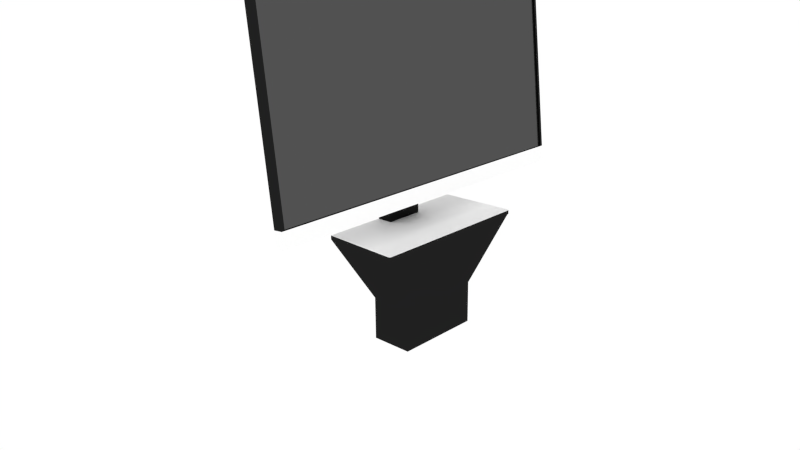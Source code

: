 # Source: Monitor_ComicCon.blend  (saved by Blender 2.80.75; exported with 4.5.12 LTS)
import bpy
from mathutils import Matrix  # noqa: F401  (used for matrix-valued properties, if any)

bpy.ops.wm.read_factory_settings(use_empty=True)
scene = bpy.context.scene
scene.name = 'Scene'

# ---- collections
col_collection_1 = bpy.data.collections.new('Collection 1'); scene.collection.children.link(col_collection_1)

# ---- materials (node trees are filled in below, after node groups)
mat_glossy_material = bpy.data.materials.new('Glossy material')
mat_glossy_material.alpha_threshold = 0.0
mat_glossy_material.roughness = 0.5
mat_glossy_material.line_color = (0.0, 0.0, 0.0, 1.0)
mat_screen = bpy.data.materials.new('Screen')
mat_screen.alpha_threshold = 0.0
mat_screen.roughness = 0.5
mat_white_diff = bpy.data.materials.new('White_diff')
mat_white_diff.alpha_threshold = 0.0
mat_white_diff.roughness = 0.5
mat_steel = bpy.data.materials.new('Steel')
mat_steel.alpha_threshold = 0.0
mat_steel.roughness = 0.5

# ---- material node trees
mat_glossy_material.use_nodes = True; mat_glossy_material.node_tree.nodes.clear()
_N = mat_glossy_material.node_tree.nodes; _L = mat_glossy_material.node_tree.links
n0 = _N.new('ShaderNodeOutputMaterial'); n0.name = 'Material Output'; n0.location = (300, 300)
n1 = _N.new('ShaderNodeMixShader'); n1.name = 'Mix Shader'; n1.location = (10, 300)
n1.inputs[0].default_value = 0.05
n2 = _N.new('ShaderNodeBsdfDiffuse'); n2.name = 'Diffuse BSDF'; n2.location = (-190, 200)
n2.inputs[0].default_value = (0.0, 0.0, 0.0, 1.0)
n3 = _N.new('ShaderNodeBsdfAnisotropic'); n3.name = 'Glossy BSDF'; n3.location = (-190, 100)
n3.distribution = 'GGX'
n3.inputs[0].default_value = (0.2957, 0.2957, 0.2957, 1.0)
n3.inputs[1].default_value = 0.0
_L.new(n1.outputs[0], n0.inputs[0])
_L.new(n2.outputs[0], n1.inputs[1])
_L.new(n3.outputs[0], n1.inputs[2])
n0.is_active_output = True
mat_screen.use_nodes = True; mat_screen.node_tree.nodes.clear()
_N = mat_screen.node_tree.nodes; _L = mat_screen.node_tree.links
n0 = _N.new('ShaderNodeOutputMaterial'); n0.name = 'Material Output'; n0.location = (300, 300)
n1 = _N.new('ShaderNodeMixShader'); n1.name = 'Mix Shader'; n1.location = (10, 300)
n1.inputs[0].default_value = 0.1
n2 = _N.new('ShaderNodeEmission'); n2.name = 'Emission'; n2.location = (-180, 200)
n2.inputs[0].default_value = (0.003642, 0.003642, 0.003642, 1.0)
n3 = _N.new('ShaderNodeBsdfAnisotropic'); n3.name = 'Glossy BSDF'; n3.location = (-190, 100)
n3.distribution = 'GGX'
n3.inputs[1].default_value = 0.2236
_L.new(n1.outputs[0], n0.inputs[0])
_L.new(n2.outputs[0], n1.inputs[1])
_L.new(n3.outputs[0], n1.inputs[2])
n0.is_active_output = True
mat_white_diff.use_nodes = True; mat_white_diff.node_tree.nodes.clear()
_N = mat_white_diff.node_tree.nodes; _L = mat_white_diff.node_tree.links
n0 = _N.new('ShaderNodeOutputMaterial'); n0.name = 'Material Output'; n0.location = (300, 300)
n1 = _N.new('ShaderNodeMixShader'); n1.name = 'Mix Shader'; n1.location = (10, 300)
n1.inputs[0].default_value = 0.05
n2 = _N.new('ShaderNodeBsdfDiffuse'); n2.name = 'Diffuse BSDF'; n2.location = (-190, 200)
n2.inputs[0].default_value = (1.0, 1.0, 1.0, 1.0)
n3 = _N.new('ShaderNodeBsdfAnisotropic'); n3.name = 'Glossy BSDF'; n3.location = (-190, 100)
n3.distribution = 'GGX'
n3.inputs[0].default_value = (1.0, 1.0, 1.0, 1.0)
n3.inputs[1].default_value = 0.3873
_L.new(n1.outputs[0], n0.inputs[0])
_L.new(n2.outputs[0], n1.inputs[1])
_L.new(n3.outputs[0], n1.inputs[2])
n0.is_active_output = True
mat_steel.use_nodes = True; mat_steel.node_tree.nodes.clear()
_N = mat_steel.node_tree.nodes; _L = mat_steel.node_tree.links
n0 = _N.new('ShaderNodeOutputMaterial'); n0.name = 'Material Output'; n0.location = (300, 300)
n1 = _N.new('ShaderNodeBsdfAnisotropic'); n1.name = 'Glossy BSDF'; n1.location = (10, 300)
n1.distribution = 'GGX'
n1.inputs[0].default_value = (0.2462, 0.2462, 0.2462, 1.0)
n1.inputs[1].default_value = 0.0
_L.new(n1.outputs[0], n0.inputs[0])
n0.is_active_output = True

# ---- world
world_world = bpy.data.worlds.new('World'); scene.world = world_world
world_world.color = (1.0, 1.0, 1.0)
world_world.use_sun_shadow = False
world_world.sun_shadow_jitter_overblur = 0.0
world_world.cycles.sampling_method = 'MANUAL'
world_world.cycles.sample_map_resolution = 256
world_world.light_settings.ao_factor = 0.5
world_world.light_settings.distance = 1.0

# ---- cameras
cam_camera = bpy.data.cameras.new('Camera')
cam_camera.clip_end = 200.0
cam_camera.lens = 35.0
cam_camera.sensor_width = 32.0
cam_camera.sensor_height = 18.0
cam_camera.ortho_scale = 7.314
cam_camera.dof.focus_distance = 0.0

# ---- meshes
me_cube = bpy.data.meshes.new('Cube')
me_cube.from_pydata([(2.1, 1.0, -3.5), (2.1, -1.0, -3.5), (-2.1, -1.0, -3.5), (-2.1, 1.0, -3.5), (2.1, 1.0, -3.4), (2.1, -1.0, -3.4), (-2.1, -1.0, -3.4), (-2.1, 1.0, -3.4), (2.174, -0.9465, -3.5), (2.122, -1.0, -3.5), (2.17, -0.967, -3.5), (2.159, -0.9843, -3.5), (2.143, -0.9959, -3.5), (-2.122, -1.0, -3.5), (-2.174, -0.9465, -3.5), (-2.143, -0.9959, -3.5), (-2.159, -0.9843, -3.5), (-2.17, -0.967, -3.5), (2.122, -1.0, -3.4), (2.174, -0.9465, -3.4), (2.143, -0.9959, -3.4), (2.159, -0.9843, -3.4), (2.17, -0.967, -3.4), (-2.174, -0.9465, -3.4), (-2.122, -1.0, -3.4), (-2.17, -0.967, -3.4), (-2.159, -0.9843, -3.4), (-2.143, -0.9959, -3.4), (-0.5029, 1.0, -3.4), (0.5029, 1.0, -3.4), (-0.5029, 1.0, -3.5), (0.5029, 1.0, -3.5), (-0.504, 0.6, -3.4), (-0.504, 1.0, -3.4), (0.504, 0.6, -3.4), (0.504, 1.0, -3.4), (-0.504, 0.6, -1.6), (-0.504, 1.0, -1.6), (0.504, 0.6, -1.6), (0.504, 1.0, -1.6), (-0.3136, 0.7002, -1.6), (-0.3136, 0.8998, -1.6), (0.3136, 0.7002, -1.6), (0.3136, 0.8998, -1.6), (-0.3136, 0.7002, -2.38), (-0.3136, 0.8998, -2.38), (0.3136, 0.7002, -2.38), (0.3136, 0.8998, -2.38), (-4.47, -0.2392, -2.32), (-4.47, 0.2939, 2.752), (-4.47, -0.0361, -2.341), (-4.47, 0.497, 2.731), (4.47, -0.2392, -2.32), (4.47, 0.2939, 2.752), (4.47, -0.0361, -2.341), (4.47, 0.497, 2.731), (-4.47, -0.07791, -2.739), (-4.47, -0.281, -2.718), (4.47, -0.07791, -2.739), (4.47, -0.281, -2.718), (-4.551, -0.2392, -2.32), (-4.551, 0.3025, 2.834), (-4.551, 0.5056, 2.812), (-4.551, -0.0361, -2.341), (4.551, 0.5056, 2.812), (4.551, -0.0361, -2.341), (4.551, 0.3025, 2.834), (4.551, -0.2392, -2.32), (4.552, -0.2392, -2.32), (4.552, -0.0361, -2.341), (4.552, -0.281, -2.718), (4.552, -0.07791, -2.739), (-4.551, -0.07791, -2.739), (-4.551, -0.281, -2.718), (-0.3112, 0.7028, -2.366), (-0.3112, 0.8972, -2.366), (0.3112, 0.7028, -2.366), (0.3112, 0.8972, -2.366), (0.2724, 1.0, -2.289), (-0.2724, 1.0, -2.289), (0.2724, 1.0, -1.916), (-0.2724, 1.0, -1.916), (0.245, 1.0, -2.27), (-0.245, 1.0, -2.27), (-0.245, 1.0, -1.935), (0.245, 1.0, -1.935), (0.2724, 0.995, -2.289), (-0.2724, 0.995, -2.289), (0.2724, 0.995, -1.916), (-0.2724, 0.995, -1.916), (0.245, 0.995, -2.27), (-0.245, 0.995, -2.27), (0.245, 0.995, -1.935), (-0.245, 0.995, -1.935), (0.3112, 0.07475, -1.197), (-0.3112, 0.07475, -1.197), (0.3112, 0.08188, -1.033), (-0.3112, 0.08188, -1.033), (-0.3112, 0.83, -0.8859), (-0.3112, 0.8972, -1.149), (-0.3112, 0.7571, -1.009), (-0.3112, 0.8508, -0.9308), (-0.3112, 0.8695, -0.985), (-0.3112, 0.8844, -1.043), (-0.3112, 0.8939, -1.1), (0.3112, 0.8972, -1.149), (0.3112, 0.83, -0.8859), (0.3112, 0.7571, -1.009), (0.3112, 0.8939, -1.1), (0.3112, 0.8844, -1.043), (0.3112, 0.8695, -0.985), (0.3112, 0.8508, -0.9308), (0.3112, 0.8113, -0.8517), (0.3112, 0.6038, -0.7275), (0.3112, 0.6648, -0.8444), (0.3112, 0.7836, -0.8137), (0.3112, 0.745, -0.7792), (0.3112, 0.6991, -0.7517), (0.3112, 0.6504, -0.7339), (-0.3112, 0.6038, -0.7275), (-0.3112, 0.8113, -0.8517), (-0.3112, 0.6648, -0.8444), (-0.3112, 0.6504, -0.7339), (-0.3112, 0.6991, -0.7517), (-0.3112, 0.745, -0.7792), (-0.3112, 0.7836, -0.8137), (0.3112, 0.5617, -0.7272), (0.3112, 0.2924, -0.8332), (0.3112, 0.4066, -0.8818), (0.3112, 0.5175, -0.7305), (0.3112, 0.4685, -0.7409), (0.3112, 0.4182, -0.7577), (0.3112, 0.37, -0.7797), (0.3112, 0.3271, -0.8055), (-0.3112, 0.2924, -0.8332), (-0.3112, 0.5617, -0.7272), (-0.3112, 0.4066, -0.8818), (-0.3112, 0.3271, -0.8055), (-0.3112, 0.37, -0.7797), (-0.3112, 0.4182, -0.7577), (-0.3112, 0.4685, -0.7409), (-0.3112, 0.5175, -0.7305), (-0.3112, 0.7028, -1.079), (-0.3112, 0.668, -0.9483), (-0.3112, 0.757, -1.009), (-0.3112, 0.7011, -1.054), (-0.3112, 0.6961, -1.026), (-0.3112, 0.6884, -0.9974), (-0.3112, 0.6787, -0.9705), (0.3112, 0.668, -0.9483), (0.3112, 0.7028, -1.079), (0.3112, 0.757, -1.009), (0.3112, 0.6787, -0.9705), (0.3112, 0.6884, -0.9974), (0.3112, 0.6961, -1.026), (0.3112, 0.7011, -1.054), (0.3112, 0.5641, -0.8893), (0.3112, 0.6689, -0.9499), (0.3112, 0.6648, -0.8444), (0.3112, 0.5874, -0.8922), (0.3112, 0.6119, -0.9008), (0.3112, 0.6351, -0.9142), (0.3112, 0.6547, -0.9311), (-0.3112, 0.6689, -0.9499), (-0.3112, 0.5641, -0.8893), (-0.3112, 0.6648, -0.8444), (-0.3112, 0.6547, -0.9311), (-0.3112, 0.6351, -0.9142), (-0.3112, 0.6119, -0.9008), (-0.3112, 0.5874, -0.8922), (0.3112, 0.3153, -0.974), (0.3112, 0.5312, -0.8893), (0.3112, 0.4066, -0.8819), (0.3112, 0.3387, -0.9552), (0.3112, 0.3673, -0.9373), (0.3112, 0.3994, -0.9212), (0.3112, 0.4336, -0.9078), (0.3112, 0.4681, -0.8977), (0.3112, 0.5012, -0.8914), (-0.3112, 0.5312, -0.8893), (-0.3112, 0.3153, -0.974), (-0.3112, 0.4066, -0.8819), (-0.3112, 0.5012, -0.8914), (-0.3112, 0.4681, -0.8977), (-0.3112, 0.4336, -0.9078), (-0.3112, 0.3994, -0.9212), (-0.3112, 0.3673, -0.9373), (-0.3112, 0.3387, -0.9552), (-4.47, -0.2789, -2.316), (-4.47, 0.2542, 2.756), (4.47, 0.2542, 2.756), (4.47, -0.2789, -2.316), (-4.47, -0.3207, -2.713), (4.47, -0.3207, -2.713), (-4.551, -0.2789, -2.316), (-4.551, 0.2628, 2.838), (4.551, 0.2628, 2.838), (4.551, -0.2789, -2.316), (4.552, -0.3207, -2.713), (4.552, -0.2789, -2.316), (-4.551, -0.3207, -2.713), (-4.47, 0.2304, 0.1948), (0.0, 0.497, 2.731), (4.47, 0.2304, 0.1948), (0.0, 0.146, -2.36), (0.0, 0.2304, 0.1948), (-4.47, 0.09718, -1.073), (2.235, 0.497, 2.731), (4.47, 0.09718, -1.073), (-2.235, 0.05094, -2.35), (-4.47, 0.3637, 1.463), (-2.235, 0.497, 2.731), (4.47, 0.3637, 1.463), (2.235, 0.05094, -2.35), (0.0, 0.07733, -1.262), (0.0, 0.3637, 1.463), (-2.235, 0.2304, 0.1948), (2.235, 0.2304, 0.1948), (2.235, 0.3637, 1.463), (-2.235, 0.3637, 1.463), (-2.235, 0.07733, -1.262), (2.235, 0.07733, -1.262), (-4.47, 0.03054, -1.707), (3.352, 0.497, 2.731), (4.47, 0.03054, -1.707), (-3.352, -0.0361, -2.341), (-4.47, 0.2971, 0.8288), (-1.117, 0.497, 2.731), (4.47, 0.2971, 0.8288), (1.117, 0.146, -2.36), (0.0, 0.2127, -1.726), (0.0, 0.2971, 0.8288), (-3.352, 0.2304, 0.1948), (1.117, 0.2304, 0.1948), (-4.47, 0.1638, -0.4392), (1.117, 0.497, 2.731), (4.47, 0.1638, -0.4392), (-1.117, 0.146, -2.36), (-4.47, 0.4304, 2.097), (-3.352, 0.497, 2.731), (4.47, 0.4304, 2.097), (3.352, -0.0361, -2.341), (0.0, 0.1638, -0.4392), (0.0, 0.4304, 2.097), (-1.117, 0.2304, 0.1948), (3.352, 0.2304, 0.1948), (2.235, 0.2971, 0.8288), (2.235, 0.4304, 2.097), (1.117, 0.3637, 1.463), (3.352, 0.3637, 1.463), (-2.235, 0.2971, 0.8288), (-2.235, 0.4304, 2.097), (-3.352, 0.3637, 1.463), (-1.117, 0.3637, 1.463), (-2.235, 0.1176, -1.716), (-2.235, 0.1638, -0.4392), (-3.352, 0.07733, -1.262), (-1.117, 0.07733, -1.262), (2.235, 0.1176, -1.716), (2.235, 0.1638, -0.4392), (1.117, 0.07733, -1.262), (3.352, 0.07733, -1.262), (3.352, 0.1638, -0.4392), (1.117, 0.1638, -0.4392), (1.117, 0.2127, -1.726), (-1.117, 0.1638, -0.4392), (-3.352, 0.1638, -0.4392), (-3.352, 0.03054, -1.707), (-1.117, 0.4304, 2.097), (-3.352, 0.4304, 2.097), (-3.352, 0.2971, 0.8288), (3.352, 0.4304, 2.097), (1.117, 0.4304, 2.097), (1.117, 0.2971, 0.8288), (3.352, 0.2971, 0.8288), (-1.117, 0.2971, 0.8288), (-1.117, 0.2127, -1.726), (3.352, 0.03054, -1.707), (-4.47, -0.002779, -2.024), (3.911, 0.497, 2.731), (4.47, -0.002779, -2.024), (-3.911, -0.0361, -2.341), (-4.47, 0.2638, 0.5118), (-0.5587, 0.497, 2.731), (4.47, 0.2638, 0.5118), (0.5587, 0.146, -2.36), (0.0, 0.1793, -2.043), (0.0, 0.2638, 0.5118), (-3.911, 0.2304, 0.1948), (0.5587, 0.2304, 0.1948), (-4.47, 0.1305, -0.7562), (1.676, 0.497, 2.731), (4.47, 0.1305, -0.7562), (-1.676, 0.1188, -2.357), (-4.47, 0.397, 1.78), (-2.794, 0.497, 2.731), (4.47, 0.397, 1.78), (2.794, -0.01485, -2.343), (0.0, 0.1305, -0.7562), (0.0, 0.397, 1.78), (-1.676, 0.2304, 0.1948), (2.794, 0.2304, 0.1948), (2.235, 0.2638, 0.5118), (2.235, 0.397, 1.78), (0.5587, 0.3637, 1.463), (2.794, 0.3637, 1.463), (-2.235, 0.2638, 0.5118), (-2.235, 0.397, 1.78), (-3.911, 0.3637, 1.463), (-1.676, 0.3637, 1.463), (-2.235, 0.08426, -2.033), (-2.235, 0.1305, -0.7562), (-3.911, 0.09718, -1.073), (-1.676, 0.07733, -1.262), (2.235, 0.08426, -2.033), (2.235, 0.1305, -0.7562), (0.5587, 0.07733, -1.262), (2.794, 0.07733, -1.262), (-4.47, 0.06386, -1.39), (2.794, 0.497, 2.731), (4.47, 0.06386, -1.39), (-2.794, -0.01485, -2.343), (-4.47, 0.3304, 1.146), (-1.676, 0.497, 2.731), (4.47, 0.3304, 1.146), (1.676, 0.1188, -2.357), (0.0, 0.2591, -1.284), (0.0, 0.3304, 1.146), (-2.794, 0.2304, 0.1948), (1.676, 0.2304, 0.1948), (-4.47, 0.1971, -0.1222), (0.5587, 0.497, 2.731), (4.47, 0.1971, -0.1222), (-0.5587, 0.146, -2.36), (-4.47, 0.4637, 2.414), (-3.911, 0.497, 2.731), (4.47, 0.4637, 2.414), (3.911, -0.0361, -2.341), (0.0, 0.1971, -0.1222), (0.0, 0.4637, 2.414), (-0.5587, 0.2304, 0.1948), (3.911, 0.2304, 0.1948), (2.235, 0.3304, 1.146), (2.235, 0.4637, 2.414), (1.676, 0.3637, 1.463), (3.911, 0.3637, 1.463), (-2.235, 0.3304, 1.146), (-2.235, 0.4637, 2.414), (-2.794, 0.3637, 1.463), (-0.5587, 0.3637, 1.463), (-2.235, 0.1641, -1.274), (-2.235, 0.1971, -0.1222), (-2.794, 0.07733, -1.262), (-0.5587, 0.07733, -1.262), (2.235, 0.1641, -1.274), (2.235, 0.1971, -0.1222), (1.676, 0.07733, -1.262), (3.911, 0.09718, -1.073), (3.352, 0.1305, -0.7562), (3.352, 0.1971, -0.1222), (2.794, 0.1638, -0.4392), (3.911, 0.1638, -0.4392), (1.117, 0.1305, -0.7562), (1.117, 0.1971, -0.1222), (0.5587, 0.1638, -0.4392), (1.676, 0.1638, -0.4392), (1.117, 0.1793, -2.043), (1.117, 0.2591, -1.284), (0.5587, 0.2127, -1.726), (1.676, 0.1855, -1.723), (-1.117, 0.1305, -0.7562), (-1.117, 0.1971, -0.1222), (-1.676, 0.1638, -0.4392), (-0.5587, 0.1638, -0.4392), (-3.352, 0.1305, -0.7562), (-3.352, 0.1971, -0.1222), (-3.911, 0.1638, -0.4392), (-2.794, 0.1638, -0.4392), (-3.352, -0.002779, -2.024), (-3.352, 0.07702, -1.265), (-3.911, 0.03054, -1.707), (-2.794, 0.05179, -1.709), (-1.117, 0.397, 1.78), (-1.117, 0.4637, 2.414), (-1.676, 0.4304, 2.097), (-0.5587, 0.4304, 2.097), (-3.352, 0.397, 1.78), (-3.352, 0.4637, 2.414), (-3.911, 0.4304, 2.097), (-2.794, 0.4304, 2.097), (-3.352, 0.2638, 0.5118), (-3.352, 0.3304, 1.146), (-3.911, 0.2971, 0.8288), (-2.794, 0.2971, 0.8288), (3.352, 0.397, 1.78), (3.352, 0.4637, 2.414), (2.794, 0.4304, 2.097), (3.911, 0.4304, 2.097), (1.117, 0.397, 1.78), (1.117, 0.4637, 2.414), (0.5587, 0.4304, 2.097), (1.676, 0.4304, 2.097), (1.117, 0.2638, 0.5118), (1.117, 0.3304, 1.146), (0.5587, 0.2971, 0.8288), (1.676, 0.2971, 0.8288), (3.352, 0.2638, 0.5118), (3.352, 0.3304, 1.146), (2.794, 0.2971, 0.8288), (3.911, 0.2971, 0.8288), (-1.117, 0.2638, 0.5118), (-1.117, 0.3304, 1.146), (-1.676, 0.2971, 0.8288), (-0.5587, 0.2971, 0.8288), (-1.117, 0.1793, -2.043), (-1.117, 0.2591, -1.284), (-1.676, 0.1855, -1.723), (-0.5587, 0.2127, -1.726), (3.352, -0.002779, -2.024), (3.352, 0.07702, -1.265), (2.794, 0.05179, -1.709), (3.911, 0.03054, -1.707), (3.911, 0.06386, -1.39), (2.794, 0.09826, -1.267), (2.794, 0.01847, -2.026), (-0.5587, 0.2591, -1.284), (-1.676, 0.2319, -1.281), (-1.676, 0.1521, -2.04), (-0.5587, 0.3304, 1.146), (-1.676, 0.3304, 1.146), (-1.676, 0.2638, 0.5118), (3.911, 0.3304, 1.146), (2.794, 0.3304, 1.146), (2.794, 0.2638, 0.5118), (1.676, 0.3304, 1.146), (0.5587, 0.3304, 1.146), (0.5587, 0.2638, 0.5118), (1.676, 0.4637, 2.414), (0.5587, 0.4637, 2.414), (0.5587, 0.397, 1.78), (3.911, 0.4637, 2.414), (2.794, 0.4637, 2.414), (2.794, 0.397, 1.78), (-2.794, 0.3304, 1.146), (-3.911, 0.3304, 1.146), (-3.911, 0.2638, 0.5118), (-2.794, 0.4637, 2.414), (-3.911, 0.4637, 2.414), (-3.911, 0.397, 1.78), (-0.5587, 0.4637, 2.414), (-1.676, 0.4637, 2.414), (-1.676, 0.397, 1.78), (-2.794, 0.09826, -1.267), (-3.911, 0.06386, -1.39), (-3.911, -0.002779, -2.024), (-2.794, 0.1971, -0.1222), (-3.911, 0.1971, -0.1222), (-3.911, 0.1305, -0.7562), (-0.5587, 0.1971, -0.1222), (-1.676, 0.1971, -0.1222), (-1.676, 0.1305, -0.7562), (1.676, 0.2319, -1.281), (0.5587, 0.2591, -1.284), (0.5587, 0.1793, -2.043), (1.676, 0.1971, -0.1222), (0.5587, 0.1971, -0.1222), (0.5587, 0.1305, -0.7562), (3.911, 0.1971, -0.1222), (2.794, 0.1971, -0.1222), (2.794, 0.1305, -0.7562), (3.911, 0.1305, -0.7562), (1.676, 0.1305, -0.7562), (1.676, 0.1521, -2.04), (-0.5587, 0.1305, -0.7562), (-2.794, 0.1305, -0.7562), (-2.794, 0.01847, -2.026), (-0.5587, 0.397, 1.78), (-2.794, 0.397, 1.78), (-2.794, 0.2638, 0.5118), (3.911, 0.397, 1.78), (1.676, 0.397, 1.78), (1.676, 0.2638, 0.5118), (3.911, 0.2638, 0.5118), (-0.5587, 0.2638, 0.5118), (-0.5587, 0.1793, -2.043), (3.911, -0.002779, -2.024), (1.14, 0.543, -5.193), (1.14, -0.543, -5.193), (-1.14, 0.543, -5.193), (-1.14, -0.543, -5.193), (1.14, 0.543, -6.29), (1.14, -0.543, -6.29), (-1.14, 0.543, -6.29), (-1.14, -0.543, -6.29)], [], [(0, 1, 487, 486), (6, 5, 34, 32), (0, 4, 5, 1), (1, 5, 6, 2), (2, 6, 7, 3), (0, 3, 30, 31), (13, 15, 16, 17, 14, 3, 2), (8, 10, 11, 12, 9, 1, 0), (23, 7, 3, 14), (6, 24, 13, 2), (5, 18, 20, 21, 22, 19, 4), (4, 19, 8, 0), (6, 7, 23, 25, 26, 27, 24), (8, 19, 22, 10), (10, 22, 21, 11), (11, 21, 20, 12), (12, 20, 18, 9), (13, 24, 27, 15), (15, 27, 26, 16), (16, 26, 25, 17), (17, 25, 23, 14), (5, 1, 9, 18), (4, 0, 31, 29), (29, 31, 30, 28), (4, 7, 33, 35), (7, 6, 32, 33), (5, 4, 35, 34), (35, 33, 79, 78), (7, 4, 29, 28), (3, 7, 28, 30), (38, 39, 43, 42), (33, 32, 36, 37), (34, 35, 39, 38), (32, 34, 38, 36), (40, 42, 46, 44), (36, 38, 42, 40), (39, 37, 41, 43), (37, 36, 40, 41), (43, 41, 45, 47), (41, 40, 44, 45), (42, 43, 47, 46), (44, 46, 47, 45), (50, 48, 60, 63), (485, 280, 54, 337), (55, 53, 66, 64), (53, 49, 48, 52), (53, 55, 279, 223, 319, 207, 291, 235, 331, 202, 283, 227, 323, 211, 295, 239, 335, 51, 49), (57, 56, 58, 59), (50, 281, 225, 321, 209, 293, 237, 333, 204, 285, 229, 325, 213, 297, 241, 337, 54, 58, 56), (52, 48, 188, 191), (58, 54, 69, 71), (61, 62, 63, 60), (49, 51, 62, 61), (51, 334, 238, 294, 210, 322, 226, 282, 201, 330, 234, 290, 206, 318, 222, 278, 50, 63, 62), (66, 61, 195, 196), (64, 66, 67, 65), (54, 280, 224, 320, 208, 292, 236, 332, 203, 284, 228, 324, 212, 296, 240, 336, 55, 64, 65), (49, 53, 190, 189), (52, 54, 65, 67), (69, 68, 70, 71), (59, 58, 71, 70), (70, 68, 199, 198), (54, 52, 68, 69), (56, 57, 73, 72), (64, 62, 61, 66), (73, 57, 192, 200), (64, 55, 279, 223, 319, 207, 291, 235, 331, 202, 283, 227, 323, 211, 295, 239, 335, 51, 62), (99, 105, 77, 75), (106, 98, 120, 112), (180, 170, 94, 95), (143, 149, 157, 163), (74, 75, 77, 76), (83, 82, 90, 91), (39, 35, 78, 80), (33, 37, 81, 79), (37, 39, 80, 81), (84, 83, 91, 93), (81, 80, 88, 89), (80, 78, 86, 88), (88, 86, 90, 92), (89, 88, 92, 93), (87, 89, 93, 91), (86, 87, 91, 90), (79, 81, 89, 87), (78, 79, 87, 86), (50, 56, 72, 63), (60, 63, 72, 73), (60, 73, 200, 194), (82, 83, 84, 85), (82, 85, 92, 90), (85, 84, 93, 92), (149, 151, 107, 106, 112, 114, 158, 157), (98, 100, 144, 143, 163, 165, 121, 120), (105, 107, 151, 150, 76, 77), (119, 121, 165, 164, 179, 181, 136, 135), (127, 134, 97, 96), (134, 136, 181, 180, 95, 97), (95, 94, 96, 97), (113, 119, 135, 126), (156, 158, 114, 113, 126, 128, 172, 171), (170, 172, 128, 127, 96, 94), (98, 101, 100), (101, 102, 100), (102, 103, 100), (103, 104, 100), (104, 99, 100), (105, 108, 107), (108, 109, 107), (109, 110, 107), (110, 111, 107), (111, 106, 107), (112, 115, 114), (115, 116, 114), (116, 117, 114), (117, 118, 114), (118, 113, 114), (119, 122, 121), (122, 123, 121), (123, 124, 121), (124, 125, 121), (125, 120, 121), (98, 106, 111, 101), (101, 111, 110, 102), (102, 110, 109, 103), (103, 109, 108, 104), (104, 108, 105, 99), (119, 113, 118, 122), (122, 118, 117, 123), (123, 117, 116, 124), (124, 116, 115, 125), (125, 115, 112, 120), (142, 144, 100, 99, 75, 74), (126, 129, 128), (129, 130, 128), (130, 131, 128), (131, 132, 128), (132, 133, 128), (133, 127, 128), (134, 137, 136), (137, 138, 136), (138, 139, 136), (139, 140, 136), (140, 141, 136), (141, 135, 136), (134, 127, 133, 137), (137, 133, 132, 138), (138, 132, 131, 139), (139, 131, 130, 140), (140, 130, 129, 141), (141, 129, 126, 135), (142, 145, 144), (145, 146, 144), (146, 147, 144), (147, 148, 144), (148, 143, 144), (149, 152, 151), (152, 153, 151), (153, 154, 151), (154, 155, 151), (155, 150, 151), (156, 159, 158), (159, 160, 158), (160, 161, 158), (161, 162, 158), (162, 157, 158), (163, 166, 165), (166, 167, 165), (167, 168, 165), (168, 169, 165), (169, 164, 165), (149, 143, 148, 152), (152, 148, 147, 153), (153, 147, 146, 154), (154, 146, 145, 155), (155, 145, 142, 150), (156, 164, 169, 159), (159, 169, 168, 160), (160, 168, 167, 161), (161, 167, 166, 162), (162, 166, 163, 157), (150, 142, 74, 76), (170, 173, 172), (173, 174, 172), (174, 175, 172), (175, 176, 172), (176, 177, 172), (177, 178, 172), (178, 171, 172), (179, 182, 181), (182, 183, 181), (183, 184, 181), (184, 185, 181), (185, 186, 181), (186, 187, 181), (187, 180, 181), (170, 180, 187, 173), (173, 187, 186, 174), (174, 186, 185, 175), (175, 185, 184, 176), (176, 184, 183, 177), (177, 183, 182, 178), (178, 182, 179, 171), (164, 156, 171, 179), (191, 188, 192, 193), (188, 189, 195, 194), (190, 191, 197, 196), (191, 193, 198, 199), (190, 196, 195, 189), (192, 188, 194, 200), (59, 70, 198, 193), (61, 60, 194, 195), (52, 67, 197, 191), (68, 52, 191, 199), (48, 49, 189, 188), (57, 59, 193, 192), (67, 66, 196, 197), (53, 52, 191, 190), (484, 286, 204, 333), (483, 287, 205, 340), (482, 284, 203, 341), (481, 302, 217, 329), (480, 303, 218, 344), (479, 296, 212, 345), (478, 306, 216, 328), (477, 307, 219, 348), (476, 299, 215, 349), (475, 310, 209, 321), (474, 311, 220, 352), (473, 298, 214, 353), (472, 314, 213, 325), (471, 315, 221, 356), (470, 292, 208, 357), (469, 358, 261, 317), (468, 359, 262, 360), (467, 332, 236, 361), (466, 362, 260, 316), (465, 363, 263, 364), (464, 355, 259, 365), (463, 366, 229, 285), (462, 367, 264, 368), (461, 354, 258, 369), (460, 370, 257, 313), (459, 371, 265, 372), (458, 338, 242, 373), (457, 374, 256, 312), (456, 375, 266, 376), (455, 351, 255, 377), (454, 378, 225, 281), (453, 379, 267, 380), (452, 350, 254, 381), (451, 382, 253, 309), (450, 383, 268, 384), (449, 339, 243, 385), (448, 386, 252, 308), (447, 387, 269, 388), (446, 347, 251, 389), (445, 390, 232, 288), (444, 391, 270, 392), (443, 346, 250, 393), (442, 394, 249, 305), (441, 395, 271, 396), (440, 336, 240, 397), (439, 398, 248, 304), (438, 399, 272, 400), (437, 343, 247, 401), (436, 402, 233, 289), (435, 403, 273, 404), (434, 342, 246, 405), (433, 406, 245, 301), (432, 407, 274, 408), (431, 324, 228, 409), (430, 410, 244, 300), (429, 411, 275, 412), (428, 327, 231, 413), (427, 414, 237, 293), (426, 415, 276, 416), (425, 326, 230, 417), (424, 418, 241, 297), (423, 419, 277, 420), (422, 320, 224, 421), (419, 422, 421, 277), (261, 357, 422, 419), (357, 208, 320, 422), (354, 423, 420, 258), (221, 317, 423, 354), (317, 261, 419, 423), (314, 424, 297, 213), (258, 420, 424, 314), (420, 277, 418, 424), (415, 425, 417, 276), (257, 353, 425, 415), (353, 214, 326, 425), (350, 426, 416, 254), (220, 313, 426, 350), (313, 257, 415, 426), (310, 427, 293, 209), (254, 416, 427, 310), (416, 276, 414, 427), (411, 428, 413, 275), (253, 349, 428, 411), (349, 215, 327, 428), (346, 429, 412, 250), (219, 309, 429, 346), (309, 253, 411, 429), (306, 430, 300, 216), (250, 412, 430, 306), (412, 275, 410, 430), (407, 431, 409, 274), (249, 345, 431, 407), (345, 212, 324, 431), (342, 432, 408, 246), (218, 305, 432, 342), (305, 249, 407, 432), (302, 433, 301, 217), (246, 408, 433, 302), (408, 274, 406, 433), (403, 434, 405, 273), (248, 344, 434, 403), (344, 218, 342, 434), (327, 435, 404, 231), (215, 304, 435, 327), (304, 248, 403, 435), (287, 436, 289, 205), (231, 404, 436, 287), (404, 273, 402, 436), (399, 437, 401, 272), (235, 291, 437, 399), (291, 207, 343, 437), (339, 438, 400, 243), (202, 331, 438, 339), (331, 235, 399, 438), (299, 439, 304, 215), (243, 400, 439, 299), (400, 272, 398, 439), (395, 440, 397, 271), (223, 279, 440, 395), (279, 55, 336, 440), (343, 441, 396, 247), (207, 319, 441, 343), (319, 223, 395, 441), (303, 442, 305, 218), (247, 396, 442, 303), (396, 271, 394, 442), (391, 443, 393, 270), (252, 348, 443, 391), (348, 219, 346, 443), (322, 444, 392, 226), (210, 308, 444, 322), (308, 252, 391, 444), (282, 445, 288, 201), (226, 392, 445, 282), (392, 270, 390, 445), (387, 446, 389, 269), (239, 295, 446, 387), (295, 211, 347, 446), (334, 447, 388, 238), (51, 335, 447, 334), (335, 239, 387, 447), (294, 448, 308, 210), (238, 388, 448, 294), (388, 269, 386, 448), (383, 449, 385, 268), (227, 283, 449, 383), (283, 202, 339, 449), (347, 450, 384, 251), (211, 323, 450, 347), (323, 227, 383, 450), (307, 451, 309, 219), (251, 384, 451, 307), (384, 268, 382, 451), (379, 452, 381, 267), (256, 352, 452, 379), (352, 220, 350, 452), (318, 453, 380, 222), (206, 312, 453, 318), (312, 256, 379, 453), (278, 454, 281, 50), (222, 380, 454, 278), (380, 267, 378, 454), (375, 455, 377, 266), (232, 328, 455, 375), (328, 216, 351, 455), (330, 456, 376, 234), (201, 288, 456, 330), (288, 232, 375, 456), (290, 457, 312, 206), (234, 376, 457, 290), (376, 266, 374, 457), (371, 458, 373, 265), (244, 340, 458, 371), (340, 205, 338, 458), (351, 459, 372, 255), (216, 300, 459, 351), (300, 244, 371, 459), (311, 460, 313, 220), (255, 372, 460, 311), (372, 265, 370, 460), (367, 461, 369, 264), (260, 356, 461, 367), (356, 221, 354, 461), (326, 462, 368, 230), (214, 316, 462, 326), (316, 260, 367, 462), (286, 463, 285, 204), (230, 368, 463, 286), (368, 264, 366, 463), (363, 464, 365, 263), (233, 329, 464, 363), (329, 217, 355, 464), (338, 465, 364, 242), (205, 289, 465, 338), (289, 233, 363, 465), (298, 466, 316, 214), (242, 364, 466, 298), (364, 263, 362, 466), (359, 467, 361, 262), (245, 341, 467, 359), (341, 203, 332, 467), (355, 468, 360, 259), (217, 301, 468, 355), (301, 245, 359, 468), (315, 469, 317, 221), (259, 360, 469, 315), (360, 262, 358, 469), (358, 470, 357, 261), (262, 361, 470, 358), (361, 236, 292, 470), (362, 471, 356, 260), (263, 365, 471, 362), (365, 259, 315, 471), (366, 472, 325, 229), (264, 369, 472, 366), (369, 258, 314, 472), (370, 473, 353, 257), (265, 373, 473, 370), (373, 242, 298, 473), (374, 474, 352, 256), (266, 377, 474, 374), (377, 255, 311, 474), (378, 475, 321, 225), (267, 381, 475, 378), (381, 254, 310, 475), (382, 476, 349, 253), (268, 385, 476, 382), (385, 243, 299, 476), (386, 477, 348, 252), (269, 389, 477, 386), (389, 251, 307, 477), (390, 478, 328, 232), (270, 393, 478, 390), (393, 250, 306, 478), (394, 479, 345, 249), (271, 397, 479, 394), (397, 240, 296, 479), (398, 480, 344, 248), (272, 401, 480, 398), (401, 247, 303, 480), (402, 481, 329, 233), (273, 405, 481, 402), (405, 246, 302, 481), (406, 482, 341, 245), (274, 409, 482, 406), (409, 228, 284, 482), (410, 483, 340, 244), (275, 413, 483, 410), (413, 231, 287, 483), (414, 484, 333, 237), (276, 417, 484, 414), (417, 230, 286, 484), (418, 485, 337, 241), (277, 421, 485, 418), (421, 224, 280, 485), (486, 487, 491, 490), (2, 3, 488, 489), (1, 2, 489, 487), (3, 0, 486, 488), (490, 491, 493, 492), (489, 488, 492, 493), (488, 486, 490, 492), (487, 489, 493, 491)])
me_cube.polygons.foreach_set('use_smooth', [True] * 480)
me_cube.polygons.foreach_set('material_index', [0, 2, 0, 0, 0, 0, 0, 0, 0, 0, 2, 0, 2, 0, 0, 0, 0, 0, 0, 0, 0, 0, 0, 0, 0, 2, 2, 0, 0, 0, 0, 0, 0, 0, 0, 0, 0, 0, 0, 0, 0, 0, 0, 0, 0, 1, 0, 0, 0, 0, 0, 0, 0, 0, 0, 0, 0, 0, 0, 2, 0, 2, 0, 0, 0, 0, 0, 3, 3, 3, 3, 3, 0, 0, 0, 0, 0, 0, 0, 0, 0, 0, 0, 0, 0, 0, 2, 2, 0, 0, 0, 3, 3, 3, 3, 3, 3, 3, 3, 3, 3, 3, 3, 3, 3, 3, 3, 3, 3, 3, 3, 3, 3, 3, 3, 3, 3, 3, 3, 3, 3, 3, 3, 3, 3, 3, 3, 3, 3, 3, 3, 3, 3, 3, 3, 3, 3, 3, 3, 3, 3, 3, 3, 3, 3, 3, 3, 3, 3, 3, 3, 3, 3, 3, 3, 3, 3, 3, 3, 3, 3, 3, 3, 3, 3, 3, 3, 3, 3, 3, 3, 3, 3, 3, 3, 3, 3, 3, 3, 3, 3, 3, 3, 3, 3, 3, 3, 3, 3, 3, 3, 3, 3, 3, 3, 3, 3, 3, 3, 3, 3, 3, 3, 2, 0, 0, 2, 0, 2, 0, 0, 0, 0, 0, 0, 0, 0, 0, 0, 0, 0, 0, 0, 0, 0, 0, 0, 0, 0, 0, 0, 0, 0, 0, 0, 0, 0, 0, 0, 0, 0, 0, 0, 0, 0, 0, 0, 0, 0, 0, 0, 0, 0, 0, 0, 0, 0, 0, 0, 0, 0, 0, 0, 0, 0, 0, 0, 0, 0, 0, 0, 0, 0, 0, 0, 0, 0, 0, 0, 0, 0, 0, 0, 0, 0, 0, 0, 0, 0, 0, 0, 0, 0, 0, 0, 0, 0, 0, 0, 0, 0, 0, 0, 0, 0, 0, 0, 0, 0, 0, 0, 0, 0, 0, 0, 0, 0, 0, 0, 0, 0, 0, 0, 0, 0, 0, 0, 0, 0, 0, 0, 0, 0, 0, 0, 0, 0, 0, 0, 0, 0, 0, 0, 0, 0, 0, 0, 0, 0, 0, 0, 0, 0, 0, 0, 0, 0, 0, 0, 0, 0, 0, 0, 0, 0, 0, 0, 0, 0, 0, 0, 0, 0, 0, 0, 0, 0, 0, 0, 0, 0, 0, 0, 0, 0, 0, 0, 0, 0, 0, 0, 0, 0, 0, 0, 0, 0, 0, 0, 0, 0, 0, 0, 0, 0, 0, 0, 0, 0, 0, 0, 0, 0, 0, 0, 0, 0, 0, 0, 0, 0, 0, 0, 0, 0, 0, 0, 0, 0, 0, 0, 0, 0, 0, 0, 0, 0, 0, 0, 0, 0, 0, 0, 0, 0, 0, 0, 0, 0, 0, 0, 0, 0, 0, 0, 0, 0, 0, 0, 0, 0, 0, 0, 0, 0, 0, 0, 0, 0, 0, 0, 0, 0, 0, 0, 0, 0, 0, 0, 0])
_uv = me_cube.uv_layers.new(name='UVMap')
_uv.uv.foreach_set('vector', [0.0, 0.0, 0.0, 1.0, 0.0, 1.0, 0.0, 0.0, 0.0, 0.0, 1.0, 0.0, 1.0, 1.0, 0.0, 1.0, 0.0, 0.0, 1.0, 0.0, 1.0, 1.0, 0.0, 1.0, 0.0, 0.0, 1.0, 0.0, 1.0, 1.0, 0.0, 1.0, 0.0, 0.0, 1.0, 0.0, 1.0, 1.0, 0.0, 1.0, 0.0, 0.0, 1.0, 0.0, 1.0, 1.0, 0.0, 1.0, 0.5, 1.0, 0.8909, 0.8117, 0.9875, 0.3887, 0.7169, 0.04952, 0.2831, 0.04952, 0.01254, 0.3887, 0.1091, 0.8117, 0.5, 1.0, 0.8909, 0.8117, 0.9875, 0.3887, 0.7169, 0.04952, 0.2831, 0.04952, 0.01254, 0.3887, 0.1091, 0.8117, 0.0, 0.0, 1.0, 0.0, 1.0, 1.0, 0.0, 1.0, 0.0, 0.0, 1.0, 0.0, 1.0, 1.0, 0.0, 1.0, 0.5, 1.0, 0.8909, 0.8117, 0.9875, 0.3887, 0.7169, 0.04952, 0.2831, 0.04952, 0.01254, 0.3887, 0.1091, 0.8117, 0.0, 0.0, 1.0, 0.0, 1.0, 1.0, 0.0, 1.0, 0.5, 1.0, 0.8909, 0.8117, 0.9875, 0.3887, 0.7169, 0.04952, 0.2831, 0.04952, 0.01254, 0.3887, 0.1091, 0.8117, 0.0, 0.0, 1.0, 0.0, 1.0, 1.0, 0.0, 1.0, 0.0, 0.0, 1.0, 0.0, 1.0, 1.0, 0.0, 1.0, 0.0, 0.0, 1.0, 0.0, 1.0, 1.0, 0.0, 1.0, 0.0, 0.0, 1.0, 0.0, 1.0, 1.0, 0.0, 1.0, 0.0, 0.0, 1.0, 0.0, 1.0, 1.0, 0.0, 1.0, 0.0, 0.0, 1.0, 0.0, 1.0, 1.0, 0.0, 1.0, 0.0, 0.0, 1.0, 0.0, 1.0, 1.0, 0.0, 1.0, 0.0, 0.0, 1.0, 0.0, 1.0, 1.0, 0.0, 1.0, 0.0, 0.0, 1.0, 0.0, 1.0, 1.0, 0.0, 1.0, 0.0, 0.0, 1.0, 0.0, 1.0, 1.0, 0.0, 1.0, 0.0, 0.0, 1.0, 0.0, 1.0, 1.0, 0.0, 1.0, 0.0, 0.0, 1.0, 0.0, 1.0, 1.0, 0.0, 1.0, 0.0, 0.0, 1.0, 0.0, 1.0, 1.0, 0.0, 1.0, 0.0, 0.0, 1.0, 0.0, 1.0, 1.0, 0.0, 1.0, 0.0, 0.0, 1.0, 0.0, 1.0, 1.0, 0.0, 1.0, 0.0, 0.0, 1.0, 0.0, 1.0, 1.0, 0.0, 1.0, 0.0, 0.0, 1.0, 0.0, 1.0, 1.0, 0.0, 1.0, 0.0, 0.0, 1.0, 0.0, 1.0, 1.0, 0.0, 1.0, 0.0, 0.0, 1.0, 0.0, 1.0, 1.0, 0.0, 1.0, 0.0, 0.0, 1.0, 0.0, 1.0, 1.0, 0.0, 1.0, 0.0, 0.0, 1.0, 0.0, 1.0, 1.0, 0.0, 1.0, 0.0, 0.0, 1.0, 0.0, 1.0, 1.0, 0.0, 1.0, 0.0, 0.0, 1.0, 0.0, 1.0, 1.0, 0.0, 1.0, 0.0, 0.0, 1.0, 0.0, 1.0, 1.0, 0.0, 1.0, 0.0, 0.0, 1.0, 0.0, 1.0, 1.0, 0.0, 1.0, 0.0, 0.0, 1.0, 0.0, 1.0, 1.0, 0.0, 1.0, 0.0, 0.0, 1.0, 0.0, 1.0, 1.0, 0.0, 1.0, 0.0, 0.0, 1.0, 0.0, 1.0, 1.0, 0.0, 1.0, 0.0, 0.0, 1.0, 0.0, 1.0, 1.0, 0.0, 1.0, 0.0, 0.0, 1.0, 0.0, 1.0, 1.0, 0.0, 1.0, 0.9375, 0.9375, 1.0, 0.9375, 1.0, 1.0, 0.9375, 1.0, 0.0, 0.0, 1.0, 0.0, 1.0, 1.0, 0.0, 1.0, 1.0, 1.0, 0.0, 1.0, 5.96e-08, 2.384e-07, 1.0, 5.96e-08, 0.0, 0.0, 1.0, 0.0, 1.0, 0.0625, 1.0, 0.125, 1.0, 0.1875, 1.0, 0.25, 1.0, 0.3125, 1.0, 0.375, 1.0, 0.4375, 1.0, 0.5, 1.0, 0.5625, 1.0, 0.625, 1.0, 0.6875, 1.0, 0.75, 1.0, 0.8125, 1.0, 0.875, 1.0, 0.9375, 1.0, 1.0, 0.0, 1.0, 0.0, 0.0, 1.0, 0.0, 1.0, 1.0, 0.0, 1.0, 0.0, 0.0, 0.0625, 0.0, 0.125, 0.0, 0.1875, 0.0, 0.25, 0.0, 0.3125, 0.0, 0.375, 0.0, 0.4375, 0.0, 0.5, 0.0, 0.5625, 0.0, 0.625, 0.0, 0.6875, 0.0, 0.75, 0.0, 0.8125, 0.0, 0.875, 0.0, 0.9375, 0.0, 1.0, 0.0, 1.0, 1.0, 0.0, 1.0, 0.0, 0.0, 1.0, 0.0, 1.0, 1.0, 0.0, 1.0, 0.0, 0.0, 1.0, 0.0, 1.0, 1.0, 0.0, 1.0, 0.0, 0.0, 1.0, 0.0, 1.0, 1.0, 0.0, 1.0, 0.0, 0.0, 1.0, 0.0, 1.0, 1.0, 0.0, 1.0, 0.0, 0.0, 0.0625, 0.0, 0.125, 0.0, 0.1875, 0.0, 0.25, 0.0, 0.3125, 0.0, 0.375, 0.0, 0.4375, 0.0, 0.5, 0.0, 0.5625, 0.0, 0.625, 0.0, 0.6875, 0.0, 0.75, 0.0, 0.8125, 0.0, 0.875, 0.0, 0.9375, 0.0, 1.0, 0.0, 1.0, 1.0, 0.0, 1.0, 0.0, 0.0, 1.0, 0.0, 1.0, 1.0, 0.0, 1.0, 0.0, 0.0, 1.0, 0.0, 1.0, 1.0, 0.0, 1.0, 0.0, 0.0, 0.0625, 0.0, 0.125, 0.0, 0.1875, 0.0, 0.25, 0.0, 0.3125, 0.0, 0.375, 0.0, 0.4375, 0.0, 0.5, 0.0, 0.5625, 0.0, 0.625, 0.0, 0.6875, 0.0, 0.75, 0.0, 0.8125, 0.0, 0.875, 0.0, 0.9375, 0.0, 1.0, 0.0, 1.0, 1.0, 0.0, 1.0, 0.0, 0.0, 1.0, 0.0, 1.0, 1.0, 0.0, 1.0, 0.0, 0.0, 1.0, 0.0, 1.0, 1.0, 0.0, 1.0, 0.0, 0.0, 1.0, 0.0, 1.0, 1.0, 0.0, 1.0, 0.0, 0.0, 1.0, 0.0, 1.0, 1.0, 0.0, 1.0, 0.0, 0.0, 1.0, 0.0, 1.0, 1.0, 0.0, 1.0, 0.0, 0.0, 1.0, 0.0, 1.0, 1.0, 0.0, 1.0, 0.0, 0.0, 1.0, 0.0, 1.0, 1.0, 0.0, 1.0, 0.0, 0.0, 1.0, 0.0, 1.0, 1.0, 0.0, 1.0, 0.0, 0.0, 1.0, 0.0, 1.0, 1.0, 0.0, 1.0, 0.0, 0.0, 1.0, 0.0, 1.0, 0.0625, 1.0, 0.125, 1.0, 0.1875, 1.0, 0.25, 1.0, 0.3125, 1.0, 0.375, 1.0, 0.4375, 1.0, 0.5, 1.0, 0.5625, 1.0, 0.625, 1.0, 0.6875, 1.0, 0.75, 1.0, 0.8125, 1.0, 0.875, 1.0, 0.9375, 1.0, 1.0, 0.0, 1.0, 0.0, 0.0, 1.0, 0.0, 1.0, 1.0, 0.0, 1.0, 0.0, 0.0, 1.0, 0.0, 1.0, 1.0, 0.0, 1.0, 0.0, 0.0, 1.0, 0.0, 1.0, 1.0, 0.0, 1.0, 0.0, 0.0, 1.0, 0.0, 1.0, 1.0, 0.0, 1.0, 0.0, 0.0, 1.0, 0.0, 1.0, 1.0, 0.0, 1.0, 0.0, 0.0, 1.0, 0.0, 1.0, 1.0, 0.0, 1.0, 0.0, 0.0, 1.0, 0.0, 1.0, 1.0, 0.0, 1.0, 0.0, 0.0, 1.0, 0.0, 1.0, 1.0, 0.0, 1.0, 0.0, 0.0, 1.0, 0.0, 1.0, 1.0, 0.0, 1.0, 0.0, 0.0, 1.0, 0.0, 1.0, 1.0, 0.0, 1.0, 0.0, 0.0, 1.0, 0.0, 1.0, 1.0, 0.0, 1.0, 0.0, 0.0, 1.0, 0.0, 1.0, 1.0, 0.0, 1.0, 0.0, 0.0, 1.0, 0.0, 1.0, 1.0, 0.0, 1.0, 0.0, 0.0, 1.0, 0.0, 1.0, 1.0, 0.0, 1.0, 0.0, 0.0, 1.0, 0.0, 1.0, 1.0, 0.0, 1.0, 0.0, 0.0, 1.0, 0.0, 1.0, 1.0, 0.0, 1.0, 0.0, 0.0, 1.0, 0.0, 1.0, 1.0, 0.0, 1.0, 0.0, 0.0, 1.0, 0.0, 1.0, 1.0, 0.0, 1.0, 0.0, 0.0, 1.0, 0.0, 1.0, 1.0, 0.0, 1.0, 0.0, 0.0, 1.0, 0.0, 1.0, 1.0, 0.0, 1.0, 0.0, 0.0, 1.0, 0.0, 1.0, 1.0, 0.0, 1.0, 0.0, 0.0, 1.0, 0.0, 1.0, 1.0, 0.0, 1.0, 0.0, 0.0, 1.0, 0.0, 1.0, 1.0, 0.0, 1.0, 0.0, 0.0, 1.0, 0.0, 1.0, 1.0, 0.0, 1.0, 0.5, 1.0, 0.8536, 0.8536, 1.0, 0.5, 0.8536, 0.1464, 0.5, 0.0, 0.1464, 0.1464, 0.0, 0.5, 0.1464, 0.8536, 0.5, 1.0, 0.8536, 0.8536, 1.0, 0.5, 0.8536, 0.1464, 0.5, 0.0, 0.1464, 0.1464, 0.0, 0.5, 0.1464, 0.8536, 0.5, 1.0, 0.933, 0.75, 0.933, 0.25, 0.5, 0.0, 0.06699, 0.25, 0.06699, 0.75, 0.5, 1.0, 0.8536, 0.8536, 1.0, 0.5, 0.8536, 0.1464, 0.5, 0.0, 0.1464, 0.1464, 0.0, 0.5, 0.1464, 0.8536, 0.0, 0.0, 1.0, 0.0, 1.0, 1.0, 0.0, 1.0, 0.5, 1.0, 0.933, 0.75, 0.933, 0.25, 0.5, 0.0, 0.06699, 0.25, 0.06699, 0.75, 0.0, 0.0, 1.0, 0.0, 1.0, 1.0, 0.0, 1.0, 0.0, 0.0, 1.0, 0.0, 1.0, 1.0, 0.0, 1.0, 0.5, 1.0, 0.8536, 0.8536, 1.0, 0.5, 0.8536, 0.1464, 0.5, 0.0, 0.1464, 0.1464, 0.0, 0.5, 0.1464, 0.8536, 0.5, 1.0, 0.933, 0.75, 0.933, 0.25, 0.5, 0.0, 0.06699, 0.25, 0.06699, 0.75, 0.0, 0.0, 1.0, 0.0, 1.0, 1.0, 0.0, 0.0, 1.0, 0.0, 1.0, 1.0, 0.0, 0.0, 1.0, 0.0, 1.0, 1.0, 0.0, 0.0, 1.0, 0.0, 1.0, 1.0, 0.0, 0.0, 1.0, 0.0, 1.0, 1.0, 0.0, 0.0, 1.0, 0.0, 1.0, 1.0, 0.0, 0.0, 1.0, 0.0, 1.0, 1.0, 0.0, 0.0, 1.0, 0.0, 1.0, 1.0, 0.0, 0.0, 1.0, 0.0, 1.0, 1.0, 0.0, 0.0, 1.0, 0.0, 1.0, 1.0, 0.0, 0.0, 1.0, 0.0, 1.0, 1.0, 0.0, 0.0, 1.0, 0.0, 1.0, 1.0, 0.0, 0.0, 1.0, 0.0, 1.0, 1.0, 0.0, 0.0, 1.0, 0.0, 1.0, 1.0, 0.0, 0.0, 1.0, 0.0, 1.0, 1.0, 0.0, 0.0, 1.0, 0.0, 1.0, 1.0, 0.0, 0.0, 1.0, 0.0, 1.0, 1.0, 0.0, 0.0, 1.0, 0.0, 1.0, 1.0, 0.0, 0.0, 1.0, 0.0, 1.0, 1.0, 0.0, 0.0, 1.0, 0.0, 1.0, 1.0, 0.0, 0.0, 1.0, 0.0, 1.0, 1.0, 0.0, 1.0, 0.0, 0.0, 1.0, 0.0, 1.0, 1.0, 0.0, 1.0, 0.0, 0.0, 1.0, 0.0, 1.0, 1.0, 0.0, 1.0, 0.0, 0.0, 1.0, 0.0, 1.0, 1.0, 0.0, 1.0, 0.0, 0.0, 1.0, 0.0, 1.0, 1.0, 0.0, 1.0, 0.0, 0.0, 1.0, 0.0, 1.0, 1.0, 0.0, 1.0, 0.0, 0.0, 1.0, 0.0, 1.0, 1.0, 0.0, 1.0, 0.0, 0.0, 1.0, 0.0, 1.0, 1.0, 0.0, 1.0, 0.0, 0.0, 1.0, 0.0, 1.0, 1.0, 0.0, 1.0, 0.0, 0.0, 1.0, 0.0, 1.0, 1.0, 0.0, 1.0, 0.5, 1.0, 0.933, 0.75, 0.933, 0.25, 0.5, 0.0, 0.06699, 0.25, 0.06699, 0.75, 0.0, 0.0, 1.0, 0.0, 1.0, 1.0, 0.0, 0.0, 1.0, 0.0, 1.0, 1.0, 0.0, 0.0, 1.0, 0.0, 1.0, 1.0, 0.0, 0.0, 1.0, 0.0, 1.0, 1.0, 0.0, 0.0, 1.0, 0.0, 1.0, 1.0, 0.0, 0.0, 1.0, 0.0, 1.0, 1.0, 0.0, 0.0, 1.0, 0.0, 1.0, 1.0, 0.0, 0.0, 1.0, 0.0, 1.0, 1.0, 0.0, 0.0, 1.0, 0.0, 1.0, 1.0, 0.0, 0.0, 1.0, 0.0, 1.0, 1.0, 0.0, 0.0, 1.0, 0.0, 1.0, 1.0, 0.0, 0.0, 1.0, 0.0, 1.0, 1.0, 0.0, 0.0, 1.0, 0.0, 1.0, 1.0, 0.0, 1.0, 0.0, 0.0, 1.0, 0.0, 1.0, 1.0, 0.0, 1.0, 0.0, 0.0, 1.0, 0.0, 1.0, 1.0, 0.0, 1.0, 0.0, 0.0, 1.0, 0.0, 1.0, 1.0, 0.0, 1.0, 0.0, 0.0, 1.0, 0.0, 1.0, 1.0, 0.0, 1.0, 0.0, 0.0, 1.0, 0.0, 1.0, 1.0, 0.0, 1.0, 0.0, 0.0, 1.0, 0.0, 1.0, 1.0, 0.0, 0.0, 1.0, 0.0, 1.0, 1.0, 0.0, 0.0, 1.0, 0.0, 1.0, 1.0, 0.0, 0.0, 1.0, 0.0, 1.0, 1.0, 0.0, 0.0, 1.0, 0.0, 1.0, 1.0, 0.0, 0.0, 1.0, 0.0, 1.0, 1.0, 0.0, 0.0, 1.0, 0.0, 1.0, 1.0, 0.0, 0.0, 1.0, 0.0, 1.0, 1.0, 0.0, 0.0, 1.0, 0.0, 1.0, 1.0, 0.0, 0.0, 1.0, 0.0, 1.0, 1.0, 0.0, 0.0, 1.0, 0.0, 1.0, 1.0, 0.0, 0.0, 1.0, 0.0, 1.0, 1.0, 0.0, 0.0, 1.0, 0.0, 1.0, 1.0, 0.0, 0.0, 1.0, 0.0, 1.0, 1.0, 0.0, 0.0, 1.0, 0.0, 1.0, 1.0, 0.0, 0.0, 1.0, 0.0, 1.0, 1.0, 0.0, 0.0, 1.0, 0.0, 1.0, 1.0, 0.0, 0.0, 1.0, 0.0, 1.0, 1.0, 0.0, 0.0, 1.0, 0.0, 1.0, 1.0, 0.0, 0.0, 1.0, 0.0, 1.0, 1.0, 0.0, 0.0, 1.0, 0.0, 1.0, 1.0, 0.0, 1.0, 0.0, 0.0, 1.0, 0.0, 1.0, 1.0, 0.0, 1.0, 0.0, 0.0, 1.0, 0.0, 1.0, 1.0, 0.0, 1.0, 0.0, 0.0, 1.0, 0.0, 1.0, 1.0, 0.0, 1.0, 0.0, 0.0, 1.0, 0.0, 1.0, 1.0, 0.0, 1.0, 0.0, 0.0, 1.0, 0.0, 1.0, 1.0, 0.0, 1.0, 0.0, 0.0, 1.0, 0.0, 1.0, 1.0, 0.0, 1.0, 0.0, 0.0, 1.0, 0.0, 1.0, 1.0, 0.0, 1.0, 0.0, 0.0, 1.0, 0.0, 1.0, 1.0, 0.0, 1.0, 0.0, 0.0, 1.0, 0.0, 1.0, 1.0, 0.0, 1.0, 0.0, 0.0, 1.0, 0.0, 1.0, 1.0, 0.0, 1.0, 0.0, 0.0, 1.0, 0.0, 1.0, 1.0, 0.0, 0.0, 1.0, 0.0, 1.0, 1.0, 0.0, 0.0, 1.0, 0.0, 1.0, 1.0, 0.0, 0.0, 1.0, 0.0, 1.0, 1.0, 0.0, 0.0, 1.0, 0.0, 1.0, 1.0, 0.0, 0.0, 1.0, 0.0, 1.0, 1.0, 0.0, 0.0, 1.0, 0.0, 1.0, 1.0, 0.0, 0.0, 1.0, 0.0, 1.0, 1.0, 0.0, 0.0, 1.0, 0.0, 1.0, 1.0, 0.0, 0.0, 1.0, 0.0, 1.0, 1.0, 0.0, 0.0, 1.0, 0.0, 1.0, 1.0, 0.0, 0.0, 1.0, 0.0, 1.0, 1.0, 0.0, 0.0, 1.0, 0.0, 1.0, 1.0, 0.0, 0.0, 1.0, 0.0, 1.0, 1.0, 0.0, 0.0, 1.0, 0.0, 1.0, 1.0, 0.0, 1.0, 0.0, 0.0, 1.0, 0.0, 1.0, 1.0, 0.0, 1.0, 0.0, 0.0, 1.0, 0.0, 1.0, 1.0, 0.0, 1.0, 0.0, 0.0, 1.0, 0.0, 1.0, 1.0, 0.0, 1.0, 0.0, 0.0, 1.0, 0.0, 1.0, 1.0, 0.0, 1.0, 0.0, 0.0, 1.0, 0.0, 1.0, 1.0, 0.0, 1.0, 0.0, 0.0, 1.0, 0.0, 1.0, 1.0, 0.0, 1.0, 0.0, 0.0, 1.0, 0.0, 1.0, 1.0, 0.0, 1.0, 0.0, 0.0, 1.0, 0.0, 1.0, 1.0, 0.0, 1.0, 0.0, 0.0, 1.0, 0.0, 1.0, 1.0, 0.0, 1.0, 0.0, 0.0, 1.0, 0.0, 1.0, 1.0, 0.0, 1.0, 0.0, 0.0, 1.0, 0.0, 1.0, 1.0, 0.0, 1.0, 0.0, 0.0, 1.0, 0.0, 1.0, 1.0, 0.0, 1.0, 0.0, 0.0, 1.0, 0.0, 1.0, 1.0, 0.0, 1.0, 0.0, 0.0, 1.0, 0.0, 1.0, 1.0, 0.0, 1.0, 0.0, 0.0, 1.0, 0.0, 1.0, 1.0, 0.0, 1.0, 0.0, 0.0, 1.0, 0.0, 1.0, 1.0, 0.0, 1.0, 0.0, 0.0, 1.0, 0.0, 1.0, 1.0, 0.0, 1.0, 0.0, 0.0, 1.0, 0.0, 1.0, 1.0, 0.0, 1.0, 0.0, 0.0, 1.0, 0.0, 1.0, 1.0, 0.0, 1.0, 0.0, 0.0, 1.0, 0.0, 1.0, 1.0, 0.0, 1.0, 0.0, 0.0, 1.0, 0.0, 1.0, 1.0, 0.0, 1.0, 0.4375, 0.9375, 0.5, 0.9375, 0.5, 1.0, 0.4375, 1.0, 0.4375, 0.4375, 0.5, 0.4375, 0.5, 0.5, 0.4375, 0.5, 0.9375, 0.4375, 1.0, 0.4375, 1.0, 0.5, 0.9375, 0.5, 0.6875, 0.4375, 0.75, 0.4375, 0.75, 0.5, 0.6875, 0.5, 0.6875, 0.1875, 0.75, 0.1875, 0.75, 0.25, 0.6875, 0.25, 0.9375, 0.1875, 1.0, 0.1875, 1.0, 0.25, 0.9375, 0.25, 0.1875, 0.4375, 0.25, 0.4375, 0.25, 0.5, 0.1875, 0.5, 0.1875, 0.1875, 0.25, 0.1875, 0.25, 0.25, 0.1875, 0.25, 0.4375, 0.1875, 0.5, 0.1875, 0.5, 0.25, 0.4375, 0.25, 0.1875, 0.9375, 0.25, 0.9375, 0.25, 1.0, 0.1875, 1.0, 0.1875, 0.6875, 0.25, 0.6875, 0.25, 0.75, 0.1875, 0.75, 0.4375, 0.6875, 0.5, 0.6875, 0.5, 0.75, 0.4375, 0.75, 0.6875, 0.9375, 0.75, 0.9375, 0.75, 1.0, 0.6875, 1.0, 0.6875, 0.6875, 0.75, 0.6875, 0.75, 0.75, 0.6875, 0.75, 0.9375, 0.6875, 1.0, 0.6875, 1.0, 0.75, 0.9375, 0.75, 0.8125, 0.6875, 0.875, 0.6875, 0.875, 0.75, 0.8125, 0.75, 0.8125, 0.5625, 0.875, 0.5625, 0.875, 0.625, 0.8125, 0.625, 0.9375, 0.5625, 1.0, 0.5625, 1.0, 0.625, 0.9375, 0.625, 0.5625, 0.6875, 0.625, 0.6875, 0.625, 0.75, 0.5625, 0.75, 0.5625, 0.5625, 0.625, 0.5625, 0.625, 0.625, 0.5625, 0.625, 0.6875, 0.5625, 0.75, 0.5625, 0.75, 0.625, 0.6875, 0.625, 0.5625, 0.9375, 0.625, 0.9375, 0.625, 1.0, 0.5625, 1.0, 0.5625, 0.8125, 0.625, 0.8125, 0.625, 0.875, 0.5625, 0.875, 0.6875, 0.8125, 0.75, 0.8125, 0.75, 0.875, 0.6875, 0.875, 0.3125, 0.6875, 0.375, 0.6875, 0.375, 0.75, 0.3125, 0.75, 0.3125, 0.5625, 0.375, 0.5625, 0.375, 0.625, 0.3125, 0.625, 0.4375, 0.5625, 0.5, 0.5625, 0.5, 0.625, 0.4375, 0.625, 0.0625, 0.6875, 0.125, 0.6875, 0.125, 0.75, 0.0625, 0.75, 0.0625, 0.5625, 0.125, 0.5625, 0.125, 0.625, 0.0625, 0.625, 0.1875, 0.5625, 0.25, 0.5625, 0.25, 0.625, 0.1875, 0.625, 0.0625, 0.9375, 0.125, 0.9375, 0.125, 1.0, 0.0625, 1.0, 0.0625, 0.8125, 0.125, 0.8125, 0.125, 0.875, 0.0625, 0.875, 0.1875, 0.8125, 0.25, 0.8125, 0.25, 0.875, 0.1875, 0.875, 0.3125, 0.1875, 0.375, 0.1875, 0.375, 0.25, 0.3125, 0.25, 0.3125, 0.0625, 0.375, 0.0625, 0.375, 0.125, 0.3125, 0.125, 0.4375, 0.0625, 0.5, 0.0625, 0.5, 0.125, 0.4375, 0.125, 0.0625, 0.1875, 0.125, 0.1875, 0.125, 0.25, 0.0625, 0.25, 0.0625, 0.0625, 0.125, 0.0625, 0.125, 0.125, 0.0625, 0.125, 0.1875, 0.0625, 0.25, 0.0625, 0.25, 0.125, 0.1875, 0.125, 0.0625, 0.4375, 0.125, 0.4375, 0.125, 0.5, 0.0625, 0.5, 0.0625, 0.3125, 0.125, 0.3125, 0.125, 0.375, 0.0625, 0.375, 0.1875, 0.3125, 0.25, 0.3125, 0.25, 0.375, 0.1875, 0.375, 0.8125, 0.1875, 0.875, 0.1875, 0.875, 0.25, 0.8125, 0.25, 0.8125, 0.0625, 0.875, 0.0625, 0.875, 0.125, 0.8125, 0.125, 0.9375, 0.0625, 1.0, 0.0625, 1.0, 0.125, 0.9375, 0.125, 0.5625, 0.1875, 0.625, 0.1875, 0.625, 0.25, 0.5625, 0.25, 0.5625, 0.0625, 0.625, 0.0625, 0.625, 0.125, 0.5625, 0.125, 0.6875, 0.0625, 0.75, 0.0625, 0.75, 0.125, 0.6875, 0.125, 0.5625, 0.4375, 0.625, 0.4375, 0.625, 0.5, 0.5625, 0.5, 0.5625, 0.3125, 0.625, 0.3125, 0.625, 0.375, 0.5625, 0.375, 0.6875, 0.3125, 0.75, 0.3125, 0.75, 0.375, 0.6875, 0.375, 0.8125, 0.4375, 0.875, 0.4375, 0.875, 0.5, 0.8125, 0.5, 0.8125, 0.3125, 0.875, 0.3125, 0.875, 0.375, 0.8125, 0.375, 0.9375, 0.3125, 1.0, 0.3125, 1.0, 0.375, 0.9375, 0.375, 0.3125, 0.4375, 0.375, 0.4375, 0.375, 0.5, 0.3125, 0.5, 0.3125, 0.3125, 0.375, 0.3125, 0.375, 0.375, 0.3125, 0.375, 0.4375, 0.3125, 0.5, 0.3125, 0.5, 0.375, 0.4375, 0.375, 0.3125, 0.9375, 0.375, 0.9375, 0.375, 1.0, 0.3125, 1.0, 0.3125, 0.8125, 0.375, 0.8125, 0.375, 0.875, 0.3125, 0.875, 0.4375, 0.8125, 0.5, 0.8125, 0.5, 0.875, 0.4375, 0.875, 0.8125, 0.9375, 0.875, 0.9375, 0.875, 1.0, 0.8125, 1.0, 0.8125, 0.8125, 0.875, 0.8125, 0.875, 0.875, 0.8125, 0.875, 0.9375, 0.8125, 1.0, 0.8125, 1.0, 0.875, 0.9375, 0.875, 0.875, 0.8125, 0.9375, 0.8125, 0.9375, 0.875, 0.875, 0.875, 0.875, 0.75, 0.9375, 0.75, 0.9375, 0.8125, 0.875, 0.8125, 0.9375, 0.75, 1.0, 0.75, 1.0, 0.8125, 0.9375, 0.8125, 0.75, 0.8125, 0.8125, 0.8125, 0.8125, 0.875, 0.75, 0.875, 0.75, 0.75, 0.8125, 0.75, 0.8125, 0.8125, 0.75, 0.8125, 0.8125, 0.75, 0.875, 0.75, 0.875, 0.8125, 0.8125, 0.8125, 0.75, 0.9375, 0.8125, 0.9375, 0.8125, 1.0, 0.75, 1.0, 0.75, 0.875, 0.8125, 0.875, 0.8125, 0.9375, 0.75, 0.9375, 0.8125, 0.875, 0.875, 0.875, 0.875, 0.9375, 0.8125, 0.9375, 0.375, 0.8125, 0.4375, 0.8125, 0.4375, 0.875, 0.375, 0.875, 0.375, 0.75, 0.4375, 0.75, 0.4375, 0.8125, 0.375, 0.8125, 0.4375, 0.75, 0.5, 0.75, 0.5, 0.8125, 0.4375, 0.8125, 0.25, 0.8125, 0.3125, 0.8125, 0.3125, 0.875, 0.25, 0.875, 0.25, 0.75, 0.3125, 0.75, 0.3125, 0.8125, 0.25, 0.8125, 0.3125, 0.75, 0.375, 0.75, 0.375, 0.8125, 0.3125, 0.8125, 0.25, 0.9375, 0.3125, 0.9375, 0.3125, 1.0, 0.25, 1.0, 0.25, 0.875, 0.3125, 0.875, 0.3125, 0.9375, 0.25, 0.9375, 0.3125, 0.875, 0.375, 0.875, 0.375, 0.9375, 0.3125, 0.9375, 0.375, 0.3125, 0.4375, 0.3125, 0.4375, 0.375, 0.375, 0.375, 0.375, 0.25, 0.4375, 0.25, 0.4375, 0.3125, 0.375, 0.3125, 0.4375, 0.25, 0.5, 0.25, 0.5, 0.3125, 0.4375, 0.3125, 0.25, 0.3125, 0.3125, 0.3125, 0.3125, 0.375, 0.25, 0.375, 0.25, 0.25, 0.3125, 0.25, 0.3125, 0.3125, 0.25, 0.3125, 0.3125, 0.25, 0.375, 0.25, 0.375, 0.3125, 0.3125, 0.3125, 0.25, 0.4375, 0.3125, 0.4375, 0.3125, 0.5, 0.25, 0.5, 0.25, 0.375, 0.3125, 0.375, 0.3125, 0.4375, 0.25, 0.4375, 0.3125, 0.375, 0.375, 0.375, 0.375, 0.4375, 0.3125, 0.4375, 0.875, 0.3125, 0.9375, 0.3125, 0.9375, 0.375, 0.875, 0.375, 0.875, 0.25, 0.9375, 0.25, 0.9375, 0.3125, 0.875, 0.3125, 0.9375, 0.25, 1.0, 0.25, 1.0, 0.3125, 0.9375, 0.3125, 0.75, 0.3125, 0.8125, 0.3125, 0.8125, 0.375, 0.75, 0.375, 0.75, 0.25, 0.8125, 0.25, 0.8125, 0.3125, 0.75, 0.3125, 0.8125, 0.25, 0.875, 0.25, 0.875, 0.3125, 0.8125, 0.3125, 0.75, 0.4375, 0.8125, 0.4375, 0.8125, 0.5, 0.75, 0.5, 0.75, 0.375, 0.8125, 0.375, 0.8125, 0.4375, 0.75, 0.4375, 0.8125, 0.375, 0.875, 0.375, 0.875, 0.4375, 0.8125, 0.4375, 0.625, 0.3125, 0.6875, 0.3125, 0.6875, 0.375, 0.625, 0.375, 0.625, 0.25, 0.6875, 0.25, 0.6875, 0.3125, 0.625, 0.3125, 0.6875, 0.25, 0.75, 0.25, 0.75, 0.3125, 0.6875, 0.3125, 0.5, 0.3125, 0.5625, 0.3125, 0.5625, 0.375, 0.5, 0.375, 0.5, 0.25, 0.5625, 0.25, 0.5625, 0.3125, 0.5, 0.3125, 0.5625, 0.25, 0.625, 0.25, 0.625, 0.3125, 0.5625, 0.3125, 0.5, 0.4375, 0.5625, 0.4375, 0.5625, 0.5, 0.5, 0.5, 0.5, 0.375, 0.5625, 0.375, 0.5625, 0.4375, 0.5, 0.4375, 0.5625, 0.375, 0.625, 0.375, 0.625, 0.4375, 0.5625, 0.4375, 0.625, 0.0625, 0.6875, 0.0625, 0.6875, 0.125, 0.625, 0.125, 0.625, 0.0, 0.6875, 0.0, 0.6875, 0.0625, 0.625, 0.0625, 0.6875, 0.0, 0.75, 0.0, 0.75, 0.0625, 0.6875, 0.0625, 0.5, 0.0625, 0.5625, 0.0625, 0.5625, 0.125, 0.5, 0.125, 0.5, 0.0, 0.5625, 0.0, 0.5625, 0.0625, 0.5, 0.0625, 0.5625, 0.0, 0.625, 0.0, 0.625, 0.0625, 0.5625, 0.0625, 0.5, 0.1875, 0.5625, 0.1875, 0.5625, 0.25, 0.5, 0.25, 0.5, 0.125, 0.5625, 0.125, 0.5625, 0.1875, 0.5, 0.1875, 0.5625, 0.125, 0.625, 0.125, 0.625, 0.1875, 0.5625, 0.1875, 0.875, 0.0625, 0.9375, 0.0625, 0.9375, 0.125, 0.875, 0.125, 0.875, 0.0, 0.9375, 0.0, 0.9375, 0.0625, 0.875, 0.0625, 0.9375, 0.0, 1.0, 0.0, 1.0, 0.0625, 0.9375, 0.0625, 0.75, 0.0625, 0.8125, 0.0625, 0.8125, 0.125, 0.75, 0.125, 0.75, 0.0, 0.8125, 0.0, 0.8125, 0.0625, 0.75, 0.0625, 0.8125, 0.0, 0.875, 0.0, 0.875, 0.0625, 0.8125, 0.0625, 0.75, 0.1875, 0.8125, 0.1875, 0.8125, 0.25, 0.75, 0.25, 0.75, 0.125, 0.8125, 0.125, 0.8125, 0.1875, 0.75, 0.1875, 0.8125, 0.125, 0.875, 0.125, 0.875, 0.1875, 0.8125, 0.1875, 0.125, 0.3125, 0.1875, 0.3125, 0.1875, 0.375, 0.125, 0.375, 0.125, 0.25, 0.1875, 0.25, 0.1875, 0.3125, 0.125, 0.3125, 0.1875, 0.25, 0.25, 0.25, 0.25, 0.3125, 0.1875, 0.3125, 0.0, 0.3125, 0.0625, 0.3125, 0.0625, 0.375, 0.0, 0.375, 0.0, 0.25, 0.0625, 0.25, 0.0625, 0.3125, 0.0, 0.3125, 0.0625, 0.25, 0.125, 0.25, 0.125, 0.3125, 0.0625, 0.3125, 0.0, 0.4375, 0.0625, 0.4375, 0.0625, 0.5, 0.0, 0.5, 0.0, 0.375, 0.0625, 0.375, 0.0625, 0.4375, 0.0, 0.4375, 0.0625, 0.375, 0.125, 0.375, 0.125, 0.4375, 0.0625, 0.4375, 0.125, 0.0625, 0.1875, 0.0625, 0.1875, 0.125, 0.125, 0.125, 0.125, 0.0, 0.1875, 0.0, 0.1875, 0.0625, 0.125, 0.0625, 0.1875, 0.0, 0.25, 0.0, 0.25, 0.0625, 0.1875, 0.0625, 0.0, 0.0625, 0.0625, 0.0625, 0.0625, 0.125, 0.0, 0.125, 0.0, 0.0, 0.0625, 0.0, 0.0625, 0.0625, 0.0, 0.0625, 0.0625, 0.0, 0.125, 0.0, 0.125, 0.0625, 0.0625, 0.0625, 0.0, 0.1875, 0.0625, 0.1875, 0.0625, 0.25, 0.0, 0.25, 0.0, 0.125, 0.0625, 0.125, 0.0625, 0.1875, 0.0, 0.1875, 0.0625, 0.125, 0.125, 0.125, 0.125, 0.1875, 0.0625, 0.1875, 0.375, 0.0625, 0.4375, 0.0625, 0.4375, 0.125, 0.375, 0.125, 0.375, 0.0, 0.4375, 0.0, 0.4375, 0.0625, 0.375, 0.0625, 0.4375, 0.0, 0.5, 0.0, 0.5, 0.0625, 0.4375, 0.0625, 0.25, 0.0625, 0.3125, 0.0625, 0.3125, 0.125, 0.25, 0.125, 0.25, 0.0, 0.3125, 0.0, 0.3125, 0.0625, 0.25, 0.0625, 0.3125, 0.0, 0.375, 0.0, 0.375, 0.0625, 0.3125, 0.0625, 0.25, 0.1875, 0.3125, 0.1875, 0.3125, 0.25, 0.25, 0.25, 0.25, 0.125, 0.3125, 0.125, 0.3125, 0.1875, 0.25, 0.1875, 0.3125, 0.125, 0.375, 0.125, 0.375, 0.1875, 0.3125, 0.1875, 0.125, 0.8125, 0.1875, 0.8125, 0.1875, 0.875, 0.125, 0.875, 0.125, 0.75, 0.1875, 0.75, 0.1875, 0.8125, 0.125, 0.8125, 0.1875, 0.75, 0.25, 0.75, 0.25, 0.8125, 0.1875, 0.8125, 0.0, 0.8125, 0.0625, 0.8125, 0.0625, 0.875, 0.0, 0.875, 0.0, 0.75, 0.0625, 0.75, 0.0625, 0.8125, 0.0, 0.8125, 0.0625, 0.75, 0.125, 0.75, 0.125, 0.8125, 0.0625, 0.8125, 0.0, 0.9375, 0.0625, 0.9375, 0.0625, 1.0, 0.0, 1.0, 0.0, 0.875, 0.0625, 0.875, 0.0625, 0.9375, 0.0, 0.9375, 0.0625, 0.875, 0.125, 0.875, 0.125, 0.9375, 0.0625, 0.9375, 0.125, 0.5625, 0.1875, 0.5625, 0.1875, 0.625, 0.125, 0.625, 0.125, 0.5, 0.1875, 0.5, 0.1875, 0.5625, 0.125, 0.5625, 0.1875, 0.5, 0.25, 0.5, 0.25, 0.5625, 0.1875, 0.5625, 0.0, 0.5625, 0.0625, 0.5625, 0.0625, 0.625, 0.0, 0.625, 0.0, 0.5, 0.0625, 0.5, 0.0625, 0.5625, 0.0, 0.5625, 0.0625, 0.5, 0.125, 0.5, 0.125, 0.5625, 0.0625, 0.5625, 0.0, 0.6875, 0.0625, 0.6875, 0.0625, 0.75, 0.0, 0.75, 0.0, 0.625, 0.0625, 0.625, 0.0625, 0.6875, 0.0, 0.6875, 0.0625, 0.625, 0.125, 0.625, 0.125, 0.6875, 0.0625, 0.6875, 0.375, 0.5625, 0.4375, 0.5625, 0.4375, 0.625, 0.375, 0.625, 0.375, 0.5, 0.4375, 0.5, 0.4375, 0.5625, 0.375, 0.5625, 0.4375, 0.5, 0.5, 0.5, 0.5, 0.5625, 0.4375, 0.5625, 0.25, 0.5625, 0.3125, 0.5625, 0.3125, 0.625, 0.25, 0.625, 0.25, 0.5, 0.3125, 0.5, 0.3125, 0.5625, 0.25, 0.5625, 0.3125, 0.5, 0.375, 0.5, 0.375, 0.5625, 0.3125, 0.5625, 0.25, 0.6875, 0.3125, 0.6875, 0.3125, 0.75, 0.25, 0.75, 0.25, 0.625, 0.3125, 0.625, 0.3125, 0.6875, 0.25, 0.6875, 0.3125, 0.625, 0.375, 0.625, 0.375, 0.6875, 0.3125, 0.6875, 0.625, 0.8125, 0.6875, 0.8125, 0.6875, 0.875, 0.625, 0.875, 0.625, 0.75, 0.6875, 0.75, 0.6875, 0.8125, 0.625, 0.8125, 0.6875, 0.75, 0.75, 0.75, 0.75, 0.8125, 0.6875, 0.8125, 0.5, 0.8125, 0.5625, 0.8125, 0.5625, 0.875, 0.5, 0.875, 0.5, 0.75, 0.5625, 0.75, 0.5625, 0.8125, 0.5, 0.8125, 0.5625, 0.75, 0.625, 0.75, 0.625, 0.8125, 0.5625, 0.8125, 0.5, 0.9375, 0.5625, 0.9375, 0.5625, 1.0, 0.5, 1.0, 0.5, 0.875, 0.5625, 0.875, 0.5625, 0.9375, 0.5, 0.9375, 0.5625, 0.875, 0.625, 0.875, 0.625, 0.9375, 0.5625, 0.9375, 0.625, 0.5625, 0.6875, 0.5625, 0.6875, 0.625, 0.625, 0.625, 0.625, 0.5, 0.6875, 0.5, 0.6875, 0.5625, 0.625, 0.5625, 0.6875, 0.5, 0.75, 0.5, 0.75, 0.5625, 0.6875, 0.5625, 0.5, 0.5625, 0.5625, 0.5625, 0.5625, 0.625, 0.5, 0.625, 0.5, 0.5, 0.5625, 0.5, 0.5625, 0.5625, 0.5, 0.5625, 0.5625, 0.5, 0.625, 0.5, 0.625, 0.5625, 0.5625, 0.5625, 0.5, 0.6875, 0.5625, 0.6875, 0.5625, 0.75, 0.5, 0.75, 0.5, 0.625, 0.5625, 0.625, 0.5625, 0.6875, 0.5, 0.6875, 0.5625, 0.625, 0.625, 0.625, 0.625, 0.6875, 0.5625, 0.6875, 0.875, 0.5625, 0.9375, 0.5625, 0.9375, 0.625, 0.875, 0.625, 0.875, 0.5, 0.9375, 0.5, 0.9375, 0.5625, 0.875, 0.5625, 0.9375, 0.5, 1.0, 0.5, 1.0, 0.5625, 0.9375, 0.5625, 0.75, 0.5625, 0.8125, 0.5625, 0.8125, 0.625, 0.75, 0.625, 0.75, 0.5, 0.8125, 0.5, 0.8125, 0.5625, 0.75, 0.5625, 0.8125, 0.5, 0.875, 0.5, 0.875, 0.5625, 0.8125, 0.5625, 0.75, 0.6875, 0.8125, 0.6875, 0.8125, 0.75, 0.75, 0.75, 0.75, 0.625, 0.8125, 0.625, 0.8125, 0.6875, 0.75, 0.6875, 0.8125, 0.625, 0.875, 0.625, 0.875, 0.6875, 0.8125, 0.6875, 0.875, 0.6875, 0.9375, 0.6875, 0.9375, 0.75, 0.875, 0.75, 0.875, 0.625, 0.9375, 0.625, 0.9375, 0.6875, 0.875, 0.6875, 0.9375, 0.625, 1.0, 0.625, 1.0, 0.6875, 0.9375, 0.6875, 0.625, 0.6875, 0.6875, 0.6875, 0.6875, 0.75, 0.625, 0.75, 0.625, 0.625, 0.6875, 0.625, 0.6875, 0.6875, 0.625, 0.6875, 0.6875, 0.625, 0.75, 0.625, 0.75, 0.6875, 0.6875, 0.6875, 0.625, 0.9375, 0.6875, 0.9375, 0.6875, 1.0, 0.625, 1.0, 0.625, 0.875, 0.6875, 0.875, 0.6875, 0.9375, 0.625, 0.9375, 0.6875, 0.875, 0.75, 0.875, 0.75, 0.9375, 0.6875, 0.9375, 0.375, 0.6875, 0.4375, 0.6875, 0.4375, 0.75, 0.375, 0.75, 0.375, 0.625, 0.4375, 0.625, 0.4375, 0.6875, 0.375, 0.6875, 0.4375, 0.625, 0.5, 0.625, 0.5, 0.6875, 0.4375, 0.6875, 0.125, 0.6875, 0.1875, 0.6875, 0.1875, 0.75, 0.125, 0.75, 0.125, 0.625, 0.1875, 0.625, 0.1875, 0.6875, 0.125, 0.6875, 0.1875, 0.625, 0.25, 0.625, 0.25, 0.6875, 0.1875, 0.6875, 0.125, 0.9375, 0.1875, 0.9375, 0.1875, 1.0, 0.125, 1.0, 0.125, 0.875, 0.1875, 0.875, 0.1875, 0.9375, 0.125, 0.9375, 0.1875, 0.875, 0.25, 0.875, 0.25, 0.9375, 0.1875, 0.9375, 0.375, 0.1875, 0.4375, 0.1875, 0.4375, 0.25, 0.375, 0.25, 0.375, 0.125, 0.4375, 0.125, 0.4375, 0.1875, 0.375, 0.1875, 0.4375, 0.125, 0.5, 0.125, 0.5, 0.1875, 0.4375, 0.1875, 0.125, 0.1875, 0.1875, 0.1875, 0.1875, 0.25, 0.125, 0.25, 0.125, 0.125, 0.1875, 0.125, 0.1875, 0.1875, 0.125, 0.1875, 0.1875, 0.125, 0.25, 0.125, 0.25, 0.1875, 0.1875, 0.1875, 0.125, 0.4375, 0.1875, 0.4375, 0.1875, 0.5, 0.125, 0.5, 0.125, 0.375, 0.1875, 0.375, 0.1875, 0.4375, 0.125, 0.4375, 0.1875, 0.375, 0.25, 0.375, 0.25, 0.4375, 0.1875, 0.4375, 0.875, 0.1875, 0.9375, 0.1875, 0.9375, 0.25, 0.875, 0.25, 0.875, 0.125, 0.9375, 0.125, 0.9375, 0.1875, 0.875, 0.1875, 0.9375, 0.125, 1.0, 0.125, 1.0, 0.1875, 0.9375, 0.1875, 0.625, 0.1875, 0.6875, 0.1875, 0.6875, 0.25, 0.625, 0.25, 0.625, 0.125, 0.6875, 0.125, 0.6875, 0.1875, 0.625, 0.1875, 0.6875, 0.125, 0.75, 0.125, 0.75, 0.1875, 0.6875, 0.1875, 0.625, 0.4375, 0.6875, 0.4375, 0.6875, 0.5, 0.625, 0.5, 0.625, 0.375, 0.6875, 0.375, 0.6875, 0.4375, 0.625, 0.4375, 0.6875, 0.375, 0.75, 0.375, 0.75, 0.4375, 0.6875, 0.4375, 0.875, 0.4375, 0.9375, 0.4375, 0.9375, 0.5, 0.875, 0.5, 0.875, 0.375, 0.9375, 0.375, 0.9375, 0.4375, 0.875, 0.4375, 0.9375, 0.375, 1.0, 0.375, 1.0, 0.4375, 0.9375, 0.4375, 0.375, 0.4375, 0.4375, 0.4375, 0.4375, 0.5, 0.375, 0.5, 0.375, 0.375, 0.4375, 0.375, 0.4375, 0.4375, 0.375, 0.4375, 0.4375, 0.375, 0.5, 0.375, 0.5, 0.4375, 0.4375, 0.4375, 0.375, 0.9375, 0.4375, 0.9375, 0.4375, 1.0, 0.375, 1.0, 0.375, 0.875, 0.4375, 0.875, 0.4375, 0.9375, 0.375, 0.9375, 0.4375, 0.875, 0.5, 0.875, 0.5, 0.9375, 0.4375, 0.9375, 0.875, 0.9375, 0.9375, 0.9375, 0.9375, 1.0, 0.875, 1.0, 0.875, 0.875, 0.9375, 0.875, 0.9375, 0.9375, 0.875, 0.9375, 0.9375, 0.875, 1.0, 0.875, 1.0, 0.9375, 0.9375, 0.9375, 0.0, 0.0, 0.0, 1.0, 0.0, 1.0, 0.0, 0.0, 0.0, 0.0, 0.0, 1.0, 0.0, 1.0, 0.0, 0.0, 0.0, 0.0, 0.0, 1.0, 0.0, 1.0, 0.0, 0.0, 1.0, 0.0, 0.0, 0.0, 0.0, 0.0, 1.0, 0.0, 0.0, 0.0, 1.0, 0.0, 1.0, 1.0, 0.0, 1.0, 0.0, 0.0, 0.0, 1.0, 0.0, 1.0, 0.0, 0.0, 1.0, 0.0, 0.0, 0.0, 0.0, 0.0, 1.0, 0.0, 0.0, 0.0, 0.0, 1.0, 0.0, 1.0, 0.0, 0.0])
me_cube.materials.append(mat_glossy_material)
me_cube.materials.append(mat_screen)
me_cube.materials.append(mat_white_diff)
me_cube.materials.append(mat_steel)
me_cube.use_remesh_preserve_volume = False
me_cube.use_remesh_preserve_attributes = False
me_cube.use_mirror_vertex_groups = False
me_cube.update()

# ---- objects
ob_cube = bpy.data.objects.new('Cube', me_cube)
ob_camera = bpy.data.objects.new('Camera', cam_camera)

# ---- transforms, parenting, visibility, modifiers, constraints
ob_cube.location = (0.0174, 0.0004566, 1.466)
ob_cube.scale = (0.243, 0.243, 0.243)
ob_cube.lock_rotations_4d = False
ob_cube.empty_display_type = 'ARROWS'
ob_cube.lineart.crease_threshold = 0.0
_m = ob_cube.modifiers.new('EdgeSplit', 'EDGE_SPLIT')
ob_camera.location = (-3.6, -3.275, 2.4)
ob_camera.rotation_euler = (1.222, 0.009836, 5.472)
ob_camera.scale = (0.8029, 0.8029, 0.8029)
ob_camera.lock_rotations_4d = False
ob_camera.empty_display_type = 'ARROWS'
ob_camera.color = (0.0, 0.0, 0.0, 0.0)
ob_camera.display_type = 'WIRE'
ob_camera.lineart.crease_threshold = 0.0

# ---- collection membership
col_collection_1.objects.link(ob_cube)
col_collection_1.objects.link(ob_camera)

# ---- scene / render settings (as saved in the file)
scene.camera = ob_camera
scene.frame_start = 1; scene.frame_end = 250; scene.frame_set(0)
scene.render.engine = 'CYCLES'
scene.render.resolution_x = 1366
scene.render.resolution_y = 768
scene.render.dither_intensity = 0.0
scene.cycles.use_denoising = False
scene.cycles.samples = 10
scene.cycles.sampling_pattern = 'TABULATED_SOBOL'
scene.cycles.light_sampling_threshold = 0.0
scene.cycles.use_adaptive_sampling = False
scene.cycles.use_light_tree = False
scene.cycles.blur_glossy = 0.0
scene.cycles.pixel_filter_type = 'GAUSSIAN'
scene.cycles.sample_clamp_indirect = 0.0
scene.view_settings.view_transform = 'Standard'
bpy.context.view_layer.update()
